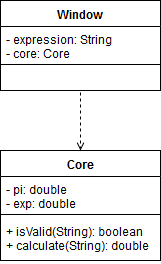

The diagram above was exported from draw.io. Its source (the exported page's mxGraphModel, read from the mxfile embedded in the PNG):
<mxGraphModel dx="754" dy="737" grid="1" gridSize="10" guides="1" tooltips="1" connect="1" arrows="1" fold="1" page="1" pageScale="1" pageWidth="826" pageHeight="1169" math="0" shadow="0">
  <root>
    <mxCell id="0" />
    <mxCell id="1" parent="0" />
    <mxCell id="LV5kfktljmsOYQcOospp-13" value="Core" style="swimlane;fontStyle=1;align=center;verticalAlign=top;childLayout=stackLayout;horizontal=1;startSize=26;horizontalStack=0;resizeParent=1;resizeParentMax=0;resizeLast=0;collapsible=1;marginBottom=0;" parent="1" vertex="1">
      <mxGeometry x="140" y="230" width="160" height="110" as="geometry" />
    </mxCell>
    <mxCell id="LV5kfktljmsOYQcOospp-14" value="- pi: double&#10;- exp: double&#10;" style="text;strokeColor=none;fillColor=none;align=left;verticalAlign=top;spacingLeft=4;spacingRight=4;overflow=hidden;rotatable=0;points=[[0,0.5],[1,0.5]];portConstraint=eastwest;" parent="LV5kfktljmsOYQcOospp-13" vertex="1">
      <mxGeometry y="26" width="160" height="34" as="geometry" />
    </mxCell>
    <mxCell id="LV5kfktljmsOYQcOospp-15" value="" style="line;strokeWidth=1;fillColor=none;align=left;verticalAlign=middle;spacingTop=-1;spacingLeft=3;spacingRight=3;rotatable=0;labelPosition=right;points=[];portConstraint=eastwest;" parent="LV5kfktljmsOYQcOospp-13" vertex="1">
      <mxGeometry y="60" width="160" height="8" as="geometry" />
    </mxCell>
    <mxCell id="LV5kfktljmsOYQcOospp-16" value="+ isValid(String): boolean&#10;+ calculate(String): double&#10;" style="text;strokeColor=none;fillColor=none;align=left;verticalAlign=top;spacingLeft=4;spacingRight=4;overflow=hidden;rotatable=0;points=[[0,0.5],[1,0.5]];portConstraint=eastwest;" parent="LV5kfktljmsOYQcOospp-13" vertex="1">
      <mxGeometry y="68" width="160" height="42" as="geometry" />
    </mxCell>
    <mxCell id="LV5kfktljmsOYQcOospp-17" value="" style="endArrow=open;html=1;exitX=0.5;exitY=1;exitDx=0;exitDy=0;endFill=0;dashed=1;" parent="1" target="LV5kfktljmsOYQcOospp-13" edge="1">
      <mxGeometry width="50" height="50" relative="1" as="geometry">
        <mxPoint x="220" y="172" as="sourcePoint" />
        <mxPoint x="190" y="360" as="targetPoint" />
      </mxGeometry>
    </mxCell>
    <mxCell id="p1zEdUEAokgRGuwYAxBt-1" value="Window" style="swimlane;fontStyle=1;align=center;verticalAlign=top;childLayout=stackLayout;horizontal=1;startSize=26;horizontalStack=0;resizeParent=1;resizeParentMax=0;resizeLast=0;collapsible=1;marginBottom=0;" vertex="1" parent="1">
      <mxGeometry x="140" y="80" width="160" height="90" as="geometry" />
    </mxCell>
    <mxCell id="p1zEdUEAokgRGuwYAxBt-2" value="- expression: String&#10;- core: Core" style="text;strokeColor=none;fillColor=none;align=left;verticalAlign=top;spacingLeft=4;spacingRight=4;overflow=hidden;rotatable=0;points=[[0,0.5],[1,0.5]];portConstraint=eastwest;" vertex="1" parent="p1zEdUEAokgRGuwYAxBt-1">
      <mxGeometry y="26" width="160" height="34" as="geometry" />
    </mxCell>
    <mxCell id="p1zEdUEAokgRGuwYAxBt-3" value="" style="line;strokeWidth=1;fillColor=none;align=left;verticalAlign=middle;spacingTop=-1;spacingLeft=3;spacingRight=3;rotatable=0;labelPosition=right;points=[];portConstraint=eastwest;" vertex="1" parent="p1zEdUEAokgRGuwYAxBt-1">
      <mxGeometry y="60" width="160" height="8" as="geometry" />
    </mxCell>
    <mxCell id="p1zEdUEAokgRGuwYAxBt-4" value=" " style="text;strokeColor=none;fillColor=none;align=left;verticalAlign=top;spacingLeft=4;spacingRight=4;overflow=hidden;rotatable=0;points=[[0,0.5],[1,0.5]];portConstraint=eastwest;" vertex="1" parent="p1zEdUEAokgRGuwYAxBt-1">
      <mxGeometry y="68" width="160" height="22" as="geometry" />
    </mxCell>
  </root>
</mxGraphModel>